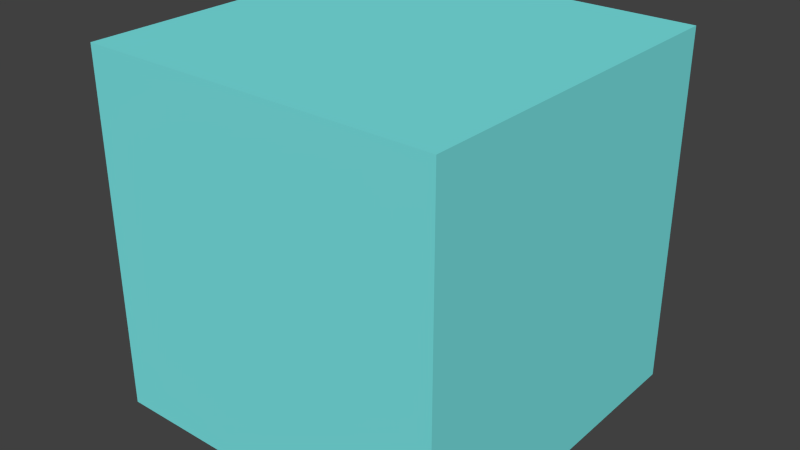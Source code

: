 # Source: broken_GEOMs.blend  (saved by Blender 2.79.0; exported with 4.5.12 LTS)
import bpy
from mathutils import Matrix  # noqa: F401  (used for matrix-valued properties, if any)

bpy.ops.wm.read_factory_settings(use_empty=True)
scene = bpy.context.scene
scene.name = 'geom_bad_self_intersection'

# ---- collections
col_collection_1_007 = bpy.data.collections.new('Collection 1.007'); scene.collection.children.link(col_collection_1_007)

# ---- materials (node trees are filled in below, after node groups)
mat_open = bpy.data.materials.new('OPEN')
mat_open.alpha_threshold = 0.0
mat_open.diffuse_color = (0.2, 0.8, 0.8, 1.0)
mat_open.roughness = 0.5
mat_inert = bpy.data.materials.new('INERT')
mat_inert.alpha_threshold = 0.0
mat_inert.diffuse_color = (0.8, 0.8, 0.2, 1.0)
mat_inert.roughness = 0.5

# ---- material node trees

# ---- world
world_world = bpy.data.worlds.new('World'); scene.world = world_world
world_world.color = (0.05088, 0.05088, 0.05088)
world_world.use_sun_shadow = False
world_world.sun_shadow_jitter_overblur = 0.0
world_world.cycles.sampling_method = 'NONE'
world_world.cycles.sample_map_resolution = 256

# ---- meshes
me_plane = bpy.data.meshes.new('Plane')
me_plane.from_pydata([(-1.0, -1.0, 0.0), (1.0, -1.0, 0.0), (-1.0, 1.0, 0.0), (1.0, 1.0, 0.0), (-1.0, -1.0, 4.0), (1.0, -1.0, 4.0), (-1.0, 1.0, 4.0), (1.0, 1.0, 4.0)], [], [(4, 5, 7, 6), (0, 1, 5, 4), (1, 3, 7, 5), (2, 0, 4, 6), (3, 2, 6, 7)])
me_plane.materials.append(mat_open)
me_plane.use_remesh_preserve_volume = False
me_plane.use_remesh_preserve_attributes = False
me_plane.use_mirror_vertex_groups = False
me_plane.update()
me_cube_007 = bpy.data.meshes.new('Cube.007')
me_cube_007.from_pydata([(1.0, 1.0, -1.0), (1.0, -1.0, -1.0), (-1.0, -1.0, -1.0), (-1.0, 1.0, -1.0), (1.0, 1.0, 1.0), (1.0, -1.0, 1.0), (-1.0, 1.0, 1.0), (-1.0, -1.0, 1.0), (1.0, 1.0, 2.0), (1.0, -1.0, 2.0), (-1.0, 1.0, 2.0), (-1.0, -1.0, 2.0), (1.2, 1.0, 1.0), (1.2, -1.0, 1.0), (1.2, 1.0, 2.0), (1.2, -1.0, 2.0), (1.7, 1.0, 1.0), (1.7, -1.0, 1.0), (1.7, 1.0, 2.0), (1.7, -1.0, 2.0), (0.7, 1.0, 0.0), (0.7, -1.0, 0.0), (1.2, 1.0, 0.0), (1.2, -1.0, 0.0)], [], [(0, 1, 2, 3), (5, 9, 11, 7), (1, 5, 7, 2), (0, 4, 5, 1), (2, 7, 6, 3), (3, 6, 4, 0), (8, 10, 11, 9), (5, 13, 15, 9), (7, 11, 10, 6), (6, 10, 8, 4), (13, 17, 19, 15), (4, 12, 13, 5), (8, 14, 12, 4), (9, 15, 14, 8), (16, 18, 19, 17), (17, 23, 22, 16), (14, 18, 16, 12), (15, 19, 18, 14), (20, 22, 23, 21), (13, 21, 23, 17), (12, 20, 21, 13), (16, 22, 20, 12)])
me_cube_007.materials.append(mat_inert)
me_cube_007.use_remesh_preserve_volume = False
me_cube_007.use_remesh_preserve_attributes = False
me_cube_007.use_mirror_vertex_groups = False
me_cube_007.update()

# ---- objects
ob_domain = bpy.data.objects.new('Domain', me_plane)
ob_cube_self_intersection2 = bpy.data.objects.new('Cube_self_intersection2', me_cube_007)

# ---- transforms, parenting, visibility, modifiers, constraints
ob_domain.location = (0.0, 0.0, 0.0)
ob_domain.scale = (2.0, 2.0, 1.0)
ob_domain.display_type = 'WIRE'
ob_domain.show_transparent = True
ob_domain.lineart.crease_threshold = 0.0
ob_cube_self_intersection2.location = (0.0, 0.0, 1.0)
ob_cube_self_intersection2.lock_rotations_4d = False
ob_cube_self_intersection2.empty_display_type = 'ARROWS'
ob_cube_self_intersection2.display_type = 'SOLID'
ob_cube_self_intersection2.show_transparent = True
ob_cube_self_intersection2.lineart.crease_threshold = 0.0

# ---- collection membership
col_collection_1_007.objects.link(ob_domain)
col_collection_1_007.objects.link(ob_cube_self_intersection2)

# ---- scene / render settings (as saved in the file)
scene.frame_start = 1; scene.frame_end = 250; scene.frame_set(1)
scene.render.engine = 'CYCLES'
scene.render.resolution_percentage = 50
scene.render.dither_intensity = 0.0
scene.cycles.use_denoising = False
scene.cycles.samples = 10
scene.cycles.sampling_pattern = 'TABULATED_SOBOL'
scene.cycles.light_sampling_threshold = 0.0
scene.cycles.use_adaptive_sampling = False
scene.cycles.use_light_tree = False
scene.cycles.blur_glossy = 0.0
scene.cycles.pixel_filter_type = 'GAUSSIAN'
scene.cycles.sample_clamp_indirect = 0.0
scene.view_settings.view_transform = 'Standard'
bpy.context.view_layer.update()

# ---- added for rendering (the .blend has no active camera and no usable light): camera, sun
cam_auto = bpy.data.cameras.new('AutoCamera')
cam_auto.lens = 50.0
cam_auto.sensor_width = 36.0
cam_auto.clip_end = 1000.0
ob_auto_camera = bpy.data.objects.new('AutoCamera', cam_auto)
scene.collection.objects.link(ob_auto_camera)
ob_auto_camera.location = (6.41014, -7.69217, 7.12812)
ob_auto_camera.rotation_euler = (1.09748, -7.21219e-08, 0.694738)
scene.camera = ob_auto_camera
light_auto_sun = bpy.data.lights.new('AutoSun', 'SUN')
light_auto_sun.energy = 3.0
light_auto_sun.angle = 0.0523599
ob_auto_sun = bpy.data.objects.new('AutoSun', light_auto_sun)
scene.collection.objects.link(ob_auto_sun)
ob_auto_sun.rotation_euler = (0.872665, 0.174533, 0.523599)
bpy.context.view_layer.update()
